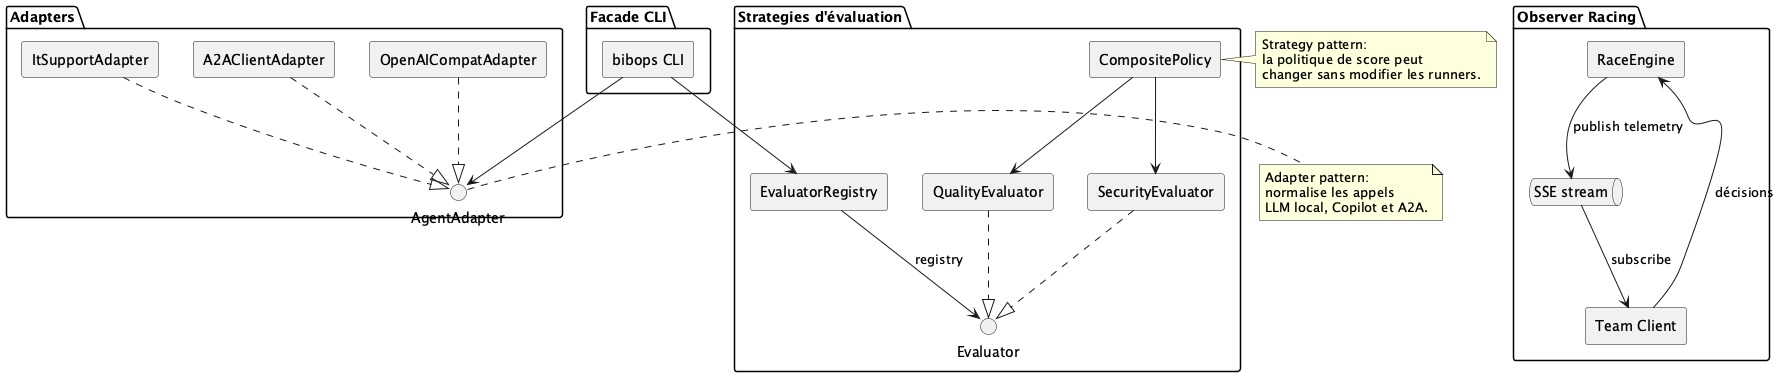

The diagram above was rendered by PlantUML. Its source (embedded in the PNG):
@startuml
skinparam shadowing false
skinparam componentStyle rectangle

package "Facade CLI" {
  component "bibops CLI" as CLI
}

package "Adapters" {
  interface "AgentAdapter" as Adapter
  component "ItSupportAdapter" as IT
  component "A2AClientAdapter" as A2AC
  component "OpenAICompatAdapter" as OAI
}

package "Strategies d'évaluation" {
  interface "Evaluator" as Eval
  component "QualityEvaluator" as QE
  component "SecurityEvaluator" as SE
  component "CompositePolicy" as CP
  component "EvaluatorRegistry" as Reg
}

package "Observer Racing" {
  component "RaceEngine" as Engine
  queue "SSE stream" as SSE
  component "Team Client" as Team
}

CLI --> Adapter
CLI --> Reg
IT ..|> Adapter
A2AC ..|> Adapter
OAI ..|> Adapter

QE ..|> Eval
SE ..|> Eval
Reg --> Eval : registry
CP --> QE
CP --> SE

Engine --> SSE : publish telemetry
SSE --> Team : subscribe
Team --> Engine : décisions

note right of Adapter
Adapter pattern:
normalise les appels
LLM local, Copilot et A2A.
end note

note right of CP
Strategy pattern:
la politique de score peut
changer sans modifier les runners.
end note
@enduml